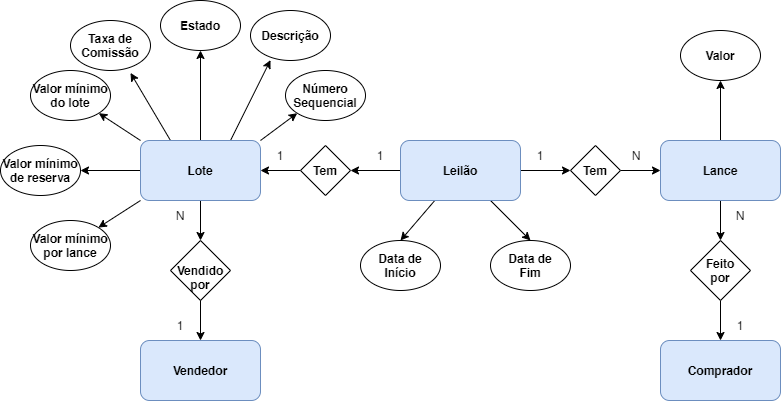

The diagram above was exported from draw.io. Its source (the exported page's mxGraphModel, read from the mxfile embedded in the PNG):
<mxGraphModel dx="1865" dy="1716" grid="1" gridSize="10" guides="1" tooltips="1" connect="1" arrows="1" fold="1" page="1" pageScale="1" pageWidth="827" pageHeight="1169" math="0" shadow="0">
  <root>
    <mxCell id="znf956sZxaa2MEYGHvWI-0" />
    <mxCell id="znf956sZxaa2MEYGHvWI-1" parent="znf956sZxaa2MEYGHvWI-0" />
    <mxCell id="9JUzwPjfUV57W0ajV_tU-11" style="edgeStyle=orthogonalEdgeStyle;rounded=0;orthogonalLoop=1;jettySize=auto;html=1;entryX=0;entryY=0.5;entryDx=0;entryDy=0;" edge="1" parent="znf956sZxaa2MEYGHvWI-1" source="9JUzwPjfUV57W0ajV_tU-2" target="9JUzwPjfUV57W0ajV_tU-10">
      <mxGeometry relative="1" as="geometry" />
    </mxCell>
    <mxCell id="ROKg4wD3AIYxXRfHEViJ-14" style="edgeStyle=orthogonalEdgeStyle;rounded=0;orthogonalLoop=1;jettySize=auto;html=1;" edge="1" parent="znf956sZxaa2MEYGHvWI-1" source="9JUzwPjfUV57W0ajV_tU-2" target="ROKg4wD3AIYxXRfHEViJ-12">
      <mxGeometry relative="1" as="geometry" />
    </mxCell>
    <mxCell id="ROKg4wD3AIYxXRfHEViJ-20" style="rounded=0;orthogonalLoop=1;jettySize=auto;html=1;entryX=0.5;entryY=0;entryDx=0;entryDy=0;" edge="1" parent="znf956sZxaa2MEYGHvWI-1" source="9JUzwPjfUV57W0ajV_tU-2" target="ROKg4wD3AIYxXRfHEViJ-19">
      <mxGeometry relative="1" as="geometry" />
    </mxCell>
    <mxCell id="ROKg4wD3AIYxXRfHEViJ-42" style="edgeStyle=none;rounded=0;orthogonalLoop=1;jettySize=auto;html=1;exitX=0.75;exitY=1;exitDx=0;exitDy=0;entryX=0.5;entryY=0;entryDx=0;entryDy=0;" edge="1" parent="znf956sZxaa2MEYGHvWI-1" source="9JUzwPjfUV57W0ajV_tU-2" target="ROKg4wD3AIYxXRfHEViJ-41">
      <mxGeometry relative="1" as="geometry" />
    </mxCell>
    <mxCell id="9JUzwPjfUV57W0ajV_tU-2" value="Leilão" style="rounded=1;whiteSpace=wrap;html=1;fillColor=#dae8fc;strokeColor=#6c8ebf;fontStyle=1" vertex="1" parent="znf956sZxaa2MEYGHvWI-1">
      <mxGeometry x="340" y="20" width="120" height="60" as="geometry" />
    </mxCell>
    <mxCell id="9JUzwPjfUV57W0ajV_tU-27" style="edgeStyle=orthogonalEdgeStyle;rounded=0;orthogonalLoop=1;jettySize=auto;html=1;entryX=0.5;entryY=0;entryDx=0;entryDy=0;" edge="1" parent="znf956sZxaa2MEYGHvWI-1" source="9JUzwPjfUV57W0ajV_tU-3" target="9JUzwPjfUV57W0ajV_tU-24">
      <mxGeometry relative="1" as="geometry" />
    </mxCell>
    <mxCell id="ROKg4wD3AIYxXRfHEViJ-25" style="edgeStyle=none;rounded=0;orthogonalLoop=1;jettySize=auto;html=1;entryX=0.5;entryY=1;entryDx=0;entryDy=0;" edge="1" parent="znf956sZxaa2MEYGHvWI-1" source="9JUzwPjfUV57W0ajV_tU-3" target="ROKg4wD3AIYxXRfHEViJ-24">
      <mxGeometry relative="1" as="geometry" />
    </mxCell>
    <mxCell id="ROKg4wD3AIYxXRfHEViJ-27" style="edgeStyle=none;rounded=0;orthogonalLoop=1;jettySize=auto;html=1;entryX=0.25;entryY=0.992;entryDx=0;entryDy=0;exitX=0.75;exitY=0;exitDx=0;exitDy=0;entryPerimeter=0;" edge="1" parent="znf956sZxaa2MEYGHvWI-1" source="9JUzwPjfUV57W0ajV_tU-3" target="ROKg4wD3AIYxXRfHEViJ-26">
      <mxGeometry relative="1" as="geometry" />
    </mxCell>
    <mxCell id="ROKg4wD3AIYxXRfHEViJ-29" style="edgeStyle=none;rounded=0;orthogonalLoop=1;jettySize=auto;html=1;exitX=0.25;exitY=0;exitDx=0;exitDy=0;entryX=0.75;entryY=1.048;entryDx=0;entryDy=0;entryPerimeter=0;" edge="1" parent="znf956sZxaa2MEYGHvWI-1" source="9JUzwPjfUV57W0ajV_tU-3" target="ROKg4wD3AIYxXRfHEViJ-28">
      <mxGeometry relative="1" as="geometry" />
    </mxCell>
    <mxCell id="ROKg4wD3AIYxXRfHEViJ-33" style="edgeStyle=none;rounded=0;orthogonalLoop=1;jettySize=auto;html=1;exitX=0;exitY=0.5;exitDx=0;exitDy=0;entryX=1;entryY=0.5;entryDx=0;entryDy=0;" edge="1" parent="znf956sZxaa2MEYGHvWI-1" source="9JUzwPjfUV57W0ajV_tU-3" target="ROKg4wD3AIYxXRfHEViJ-32">
      <mxGeometry relative="1" as="geometry" />
    </mxCell>
    <mxCell id="ROKg4wD3AIYxXRfHEViJ-35" style="edgeStyle=none;rounded=0;orthogonalLoop=1;jettySize=auto;html=1;exitX=0;exitY=1;exitDx=0;exitDy=0;" edge="1" parent="znf956sZxaa2MEYGHvWI-1" source="9JUzwPjfUV57W0ajV_tU-3" target="ROKg4wD3AIYxXRfHEViJ-34">
      <mxGeometry relative="1" as="geometry" />
    </mxCell>
    <mxCell id="ROKg4wD3AIYxXRfHEViJ-36" style="edgeStyle=none;rounded=0;orthogonalLoop=1;jettySize=auto;html=1;entryX=1;entryY=1;entryDx=0;entryDy=0;exitX=0;exitY=0;exitDx=0;exitDy=0;" edge="1" parent="znf956sZxaa2MEYGHvWI-1" source="9JUzwPjfUV57W0ajV_tU-3" target="ROKg4wD3AIYxXRfHEViJ-30">
      <mxGeometry relative="1" as="geometry">
        <mxPoint x="50" y="30" as="sourcePoint" />
      </mxGeometry>
    </mxCell>
    <mxCell id="9JUzwPjfUV57W0ajV_tU-3" value="Lote" style="rounded=1;whiteSpace=wrap;html=1;fillColor=#dae8fc;strokeColor=#6c8ebf;fontStyle=1" vertex="1" parent="znf956sZxaa2MEYGHvWI-1">
      <mxGeometry x="80" y="20" width="120" height="60" as="geometry" />
    </mxCell>
    <mxCell id="ROKg4wD3AIYxXRfHEViJ-2" style="edgeStyle=orthogonalEdgeStyle;rounded=0;orthogonalLoop=1;jettySize=auto;html=1;" edge="1" parent="znf956sZxaa2MEYGHvWI-1" source="9JUzwPjfUV57W0ajV_tU-9" target="ROKg4wD3AIYxXRfHEViJ-0">
      <mxGeometry relative="1" as="geometry" />
    </mxCell>
    <mxCell id="ROKg4wD3AIYxXRfHEViJ-40" style="edgeStyle=none;rounded=0;orthogonalLoop=1;jettySize=auto;html=1;entryX=0.5;entryY=1;entryDx=0;entryDy=0;" edge="1" parent="znf956sZxaa2MEYGHvWI-1" source="9JUzwPjfUV57W0ajV_tU-9" target="ROKg4wD3AIYxXRfHEViJ-39">
      <mxGeometry relative="1" as="geometry" />
    </mxCell>
    <mxCell id="9JUzwPjfUV57W0ajV_tU-9" value="Lance" style="rounded=1;whiteSpace=wrap;html=1;fillColor=#dae8fc;strokeColor=#6c8ebf;fontStyle=1" vertex="1" parent="znf956sZxaa2MEYGHvWI-1">
      <mxGeometry x="600" y="20" width="120" height="60" as="geometry" />
    </mxCell>
    <mxCell id="9JUzwPjfUV57W0ajV_tU-12" style="edgeStyle=orthogonalEdgeStyle;rounded=0;orthogonalLoop=1;jettySize=auto;html=1;entryX=0;entryY=0.5;entryDx=0;entryDy=0;" edge="1" parent="znf956sZxaa2MEYGHvWI-1" source="9JUzwPjfUV57W0ajV_tU-10" target="9JUzwPjfUV57W0ajV_tU-9">
      <mxGeometry relative="1" as="geometry" />
    </mxCell>
    <mxCell id="9JUzwPjfUV57W0ajV_tU-10" value="&lt;b&gt;Tem&lt;/b&gt;" style="rhombus;whiteSpace=wrap;html=1;" vertex="1" parent="znf956sZxaa2MEYGHvWI-1">
      <mxGeometry x="510" y="25" width="50" height="50" as="geometry" />
    </mxCell>
    <mxCell id="9JUzwPjfUV57W0ajV_tU-13" value="1" style="text;html=1;strokeColor=none;fillColor=none;align=center;verticalAlign=middle;whiteSpace=wrap;rounded=0;" vertex="1" parent="znf956sZxaa2MEYGHvWI-1">
      <mxGeometry x="450" y="20" width="60" height="30" as="geometry" />
    </mxCell>
    <mxCell id="9JUzwPjfUV57W0ajV_tU-14" value="N" style="text;html=1;strokeColor=none;fillColor=none;align=center;verticalAlign=middle;whiteSpace=wrap;rounded=0;" vertex="1" parent="znf956sZxaa2MEYGHvWI-1">
      <mxGeometry x="546" y="20" width="60" height="30" as="geometry" />
    </mxCell>
    <mxCell id="9JUzwPjfUV57W0ajV_tU-16" value="Comprador" style="rounded=1;whiteSpace=wrap;html=1;fillColor=#dae8fc;strokeColor=#6c8ebf;fontStyle=1" vertex="1" parent="znf956sZxaa2MEYGHvWI-1">
      <mxGeometry x="600" y="220" width="120" height="60" as="geometry" />
    </mxCell>
    <mxCell id="9JUzwPjfUV57W0ajV_tU-19" value="1" style="text;html=1;strokeColor=none;fillColor=none;align=center;verticalAlign=middle;whiteSpace=wrap;rounded=0;" vertex="1" parent="znf956sZxaa2MEYGHvWI-1">
      <mxGeometry x="650" y="190" width="60" height="30" as="geometry" />
    </mxCell>
    <mxCell id="9JUzwPjfUV57W0ajV_tU-22" value="Vendedor" style="rounded=1;whiteSpace=wrap;html=1;fillColor=#dae8fc;strokeColor=#6c8ebf;fontStyle=1" vertex="1" parent="znf956sZxaa2MEYGHvWI-1">
      <mxGeometry x="80" y="220" width="120" height="60" as="geometry" />
    </mxCell>
    <mxCell id="9JUzwPjfUV57W0ajV_tU-28" style="edgeStyle=orthogonalEdgeStyle;rounded=0;orthogonalLoop=1;jettySize=auto;html=1;exitX=0.5;exitY=1;exitDx=0;exitDy=0;entryX=0.5;entryY=0;entryDx=0;entryDy=0;" edge="1" parent="znf956sZxaa2MEYGHvWI-1" source="9JUzwPjfUV57W0ajV_tU-24" target="9JUzwPjfUV57W0ajV_tU-22">
      <mxGeometry relative="1" as="geometry" />
    </mxCell>
    <mxCell id="9JUzwPjfUV57W0ajV_tU-24" value="&lt;b&gt;&lt;br&gt;Vendido&lt;br&gt;por&lt;br&gt;&lt;/b&gt;" style="rhombus;whiteSpace=wrap;html=1;direction=east;" vertex="1" parent="znf956sZxaa2MEYGHvWI-1">
      <mxGeometry x="110" y="120" width="60" height="60" as="geometry" />
    </mxCell>
    <mxCell id="ROKg4wD3AIYxXRfHEViJ-1" style="edgeStyle=orthogonalEdgeStyle;rounded=0;orthogonalLoop=1;jettySize=auto;html=1;exitX=0.5;exitY=1;exitDx=0;exitDy=0;" edge="1" parent="znf956sZxaa2MEYGHvWI-1" source="ROKg4wD3AIYxXRfHEViJ-0" target="9JUzwPjfUV57W0ajV_tU-16">
      <mxGeometry relative="1" as="geometry" />
    </mxCell>
    <mxCell id="ROKg4wD3AIYxXRfHEViJ-0" value="&lt;b&gt;Feito&lt;br&gt;por&lt;br&gt;&lt;/b&gt;" style="rhombus;whiteSpace=wrap;html=1;direction=east;" vertex="1" parent="znf956sZxaa2MEYGHvWI-1">
      <mxGeometry x="630" y="120" width="60" height="60" as="geometry" />
    </mxCell>
    <mxCell id="ROKg4wD3AIYxXRfHEViJ-3" value="N" style="text;html=1;strokeColor=none;fillColor=none;align=center;verticalAlign=middle;whiteSpace=wrap;rounded=0;" vertex="1" parent="znf956sZxaa2MEYGHvWI-1">
      <mxGeometry x="650" y="80" width="60" height="30" as="geometry" />
    </mxCell>
    <mxCell id="ROKg4wD3AIYxXRfHEViJ-4" value="1" style="text;html=1;strokeColor=none;fillColor=none;align=center;verticalAlign=middle;whiteSpace=wrap;rounded=0;" vertex="1" parent="znf956sZxaa2MEYGHvWI-1">
      <mxGeometry x="90" y="190" width="60" height="30" as="geometry" />
    </mxCell>
    <mxCell id="ROKg4wD3AIYxXRfHEViJ-5" value="N" style="text;html=1;strokeColor=none;fillColor=none;align=center;verticalAlign=middle;whiteSpace=wrap;rounded=0;" vertex="1" parent="znf956sZxaa2MEYGHvWI-1">
      <mxGeometry x="90" y="80" width="60" height="30" as="geometry" />
    </mxCell>
    <mxCell id="ROKg4wD3AIYxXRfHEViJ-15" style="edgeStyle=orthogonalEdgeStyle;rounded=0;orthogonalLoop=1;jettySize=auto;html=1;entryX=1;entryY=0.5;entryDx=0;entryDy=0;" edge="1" parent="znf956sZxaa2MEYGHvWI-1" source="ROKg4wD3AIYxXRfHEViJ-12" target="9JUzwPjfUV57W0ajV_tU-3">
      <mxGeometry relative="1" as="geometry" />
    </mxCell>
    <mxCell id="ROKg4wD3AIYxXRfHEViJ-12" value="&lt;b&gt;Tem&lt;/b&gt;" style="rhombus;whiteSpace=wrap;html=1;" vertex="1" parent="znf956sZxaa2MEYGHvWI-1">
      <mxGeometry x="240" y="25" width="50" height="50" as="geometry" />
    </mxCell>
    <mxCell id="ROKg4wD3AIYxXRfHEViJ-16" value="1" style="text;html=1;strokeColor=none;fillColor=none;align=center;verticalAlign=middle;whiteSpace=wrap;rounded=0;" vertex="1" parent="znf956sZxaa2MEYGHvWI-1">
      <mxGeometry x="290" y="20" width="60" height="30" as="geometry" />
    </mxCell>
    <mxCell id="ROKg4wD3AIYxXRfHEViJ-37" style="edgeStyle=none;rounded=0;orthogonalLoop=1;jettySize=auto;html=1;entryX=0;entryY=1;entryDx=0;entryDy=0;" edge="1" parent="znf956sZxaa2MEYGHvWI-1" target="ROKg4wD3AIYxXRfHEViJ-22">
      <mxGeometry relative="1" as="geometry">
        <mxPoint x="200" y="20" as="sourcePoint" />
      </mxGeometry>
    </mxCell>
    <mxCell id="ROKg4wD3AIYxXRfHEViJ-17" value="1" style="text;html=1;strokeColor=none;fillColor=none;align=center;verticalAlign=middle;whiteSpace=wrap;rounded=0;" vertex="1" parent="znf956sZxaa2MEYGHvWI-1">
      <mxGeometry x="190" y="20" width="60" height="30" as="geometry" />
    </mxCell>
    <mxCell id="ROKg4wD3AIYxXRfHEViJ-19" value="Data de Início" style="ellipse;whiteSpace=wrap;html=1;fontStyle=1" vertex="1" parent="znf956sZxaa2MEYGHvWI-1">
      <mxGeometry x="300" y="120" width="80" height="50" as="geometry" />
    </mxCell>
    <mxCell id="ROKg4wD3AIYxXRfHEViJ-22" value="Número Sequencial" style="ellipse;whiteSpace=wrap;html=1;fontStyle=1" vertex="1" parent="znf956sZxaa2MEYGHvWI-1">
      <mxGeometry x="225" y="-50" width="80" height="50" as="geometry" />
    </mxCell>
    <mxCell id="ROKg4wD3AIYxXRfHEViJ-24" value="Estado" style="ellipse;whiteSpace=wrap;html=1;fontStyle=1" vertex="1" parent="znf956sZxaa2MEYGHvWI-1">
      <mxGeometry x="100" y="-120" width="80" height="50" as="geometry" />
    </mxCell>
    <mxCell id="ROKg4wD3AIYxXRfHEViJ-26" value="Descrição" style="ellipse;whiteSpace=wrap;html=1;fontStyle=1" vertex="1" parent="znf956sZxaa2MEYGHvWI-1">
      <mxGeometry x="190" y="-110" width="80" height="50" as="geometry" />
    </mxCell>
    <mxCell id="ROKg4wD3AIYxXRfHEViJ-28" value="Taxa de&lt;br&gt;Comissão" style="ellipse;whiteSpace=wrap;html=1;fontStyle=1" vertex="1" parent="znf956sZxaa2MEYGHvWI-1">
      <mxGeometry x="10" y="-100" width="80" height="50" as="geometry" />
    </mxCell>
    <mxCell id="ROKg4wD3AIYxXRfHEViJ-30" value="Valor mínimo&lt;br&gt;do lote" style="ellipse;whiteSpace=wrap;html=1;fontStyle=1" vertex="1" parent="znf956sZxaa2MEYGHvWI-1">
      <mxGeometry x="-30" y="-50" width="80" height="50" as="geometry" />
    </mxCell>
    <mxCell id="ROKg4wD3AIYxXRfHEViJ-32" value="Valor mínimo&lt;br&gt;de reserva" style="ellipse;whiteSpace=wrap;html=1;fontStyle=1" vertex="1" parent="znf956sZxaa2MEYGHvWI-1">
      <mxGeometry x="-60" y="25" width="80" height="50" as="geometry" />
    </mxCell>
    <mxCell id="ROKg4wD3AIYxXRfHEViJ-34" value="Valor mínimo&lt;br&gt;por lance" style="ellipse;whiteSpace=wrap;html=1;fontStyle=1" vertex="1" parent="znf956sZxaa2MEYGHvWI-1">
      <mxGeometry x="-30" y="100" width="80" height="50" as="geometry" />
    </mxCell>
    <mxCell id="ROKg4wD3AIYxXRfHEViJ-39" value="Valor" style="ellipse;whiteSpace=wrap;html=1;fontStyle=1" vertex="1" parent="znf956sZxaa2MEYGHvWI-1">
      <mxGeometry x="620" y="-90" width="80" height="50" as="geometry" />
    </mxCell>
    <mxCell id="ROKg4wD3AIYxXRfHEViJ-41" value="Data de&lt;br&gt;Fim" style="ellipse;whiteSpace=wrap;html=1;fontStyle=1" vertex="1" parent="znf956sZxaa2MEYGHvWI-1">
      <mxGeometry x="430" y="120" width="80" height="50" as="geometry" />
    </mxCell>
  </root>
</mxGraphModel>